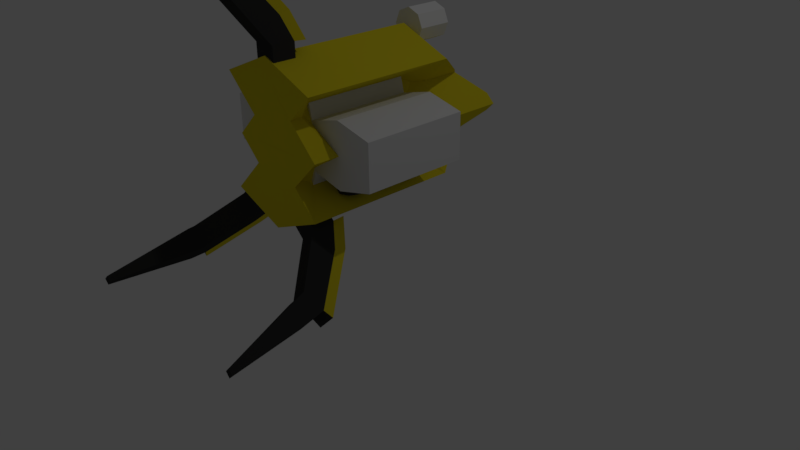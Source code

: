 # Source: Turret1.blend  (saved by Blender 2.77.0; exported with 4.5.12 LTS)
import bpy
from mathutils import Matrix  # noqa: F401  (used for matrix-valued properties, if any)

bpy.ops.wm.read_factory_settings(use_empty=True)
scene = bpy.context.scene
scene.name = 'Scene'

# ---- collections
col_collection_1 = bpy.data.collections.new('Collection 1'); scene.collection.children.link(col_collection_1)

# ---- materials (node trees are filled in below, after node groups)
mat_darkmetalturret = bpy.data.materials.new('darkmetalturret')
mat_darkmetalturret.alpha_threshold = 0.0
mat_darkmetalturret.use_transparent_shadow = False
mat_darkmetalturret.diffuse_color = (0.03522, 0.03522, 0.03522, 1.0)
mat_darkmetalturret.roughness = 0.5
mat_darkmetalturret.line_color = (0.0, 0.0, 0.0, 1.0)
mat_turret1 = bpy.data.materials.new('turret1')
mat_turret1.alpha_threshold = 0.0
mat_turret1.use_transparent_shadow = False
mat_turret1.diffuse_color = (0.7835, 0.6613, 0.01974, 1.0)
mat_turret1.roughness = 0.5
mat_turret1.specular_intensity = 0.0
mat_turret1metal = bpy.data.materials.new('turret1metal')
mat_turret1metal.alpha_threshold = 0.0
mat_turret1metal.use_transparent_shadow = False
mat_turret1metal.roughness = 0.5
mat_material = bpy.data.materials.new('Material')
mat_material.alpha_threshold = 0.0
mat_material.use_transparent_shadow = False
mat_material.diffuse_color = (0.04274, 0.09513, 0.8, 1.0)
mat_material.roughness = 0.5

# ---- material node trees

# ---- world
world_world = bpy.data.worlds.new('World'); scene.world = world_world
world_world.color = (0.05088, 0.05088, 0.05088)
world_world.use_sun_shadow = False
world_world.sun_shadow_jitter_overblur = 0.0
world_world.cycles.sampling_method = 'MANUAL'

# ---- cameras
cam_camera = bpy.data.cameras.new('Camera')
cam_camera.clip_end = 100.0
cam_camera.lens = 35.0
cam_camera.sensor_width = 32.0
cam_camera.sensor_height = 18.0
cam_camera.ortho_scale = 7.314
cam_camera.dof.focus_distance = 0.0
cam_camera.dof.aperture_fstop = 128.0

# ---- lights
light_lamp = bpy.data.lights.new('Lamp', 'POINT')
light_lamp.transmission_factor = 0.0
light_lamp.cutoff_distance = 30.0
light_lamp.energy = 100.0
light_lamp.shadow_buffer_clip_start = 1.001
light_lamp.shadow_soft_size = 0.1
light_lamp.shadow_maximum_resolution = 0.006
light_lamp.use_absolute_resolution = True

# ---- meshes
me_cube_005 = bpy.data.meshes.new('Cube.005')
me_cube_005.from_pydata([(-1.0, -1.0, -1.0), (-1.0, -1.0, 1.0), (-1.0, 1.0, -1.0), (-1.0, 1.0, 1.0), (1.0, -1.0, -1.0), (1.0, -1.0, 1.0), (1.0, 1.0, -1.0), (1.0, 1.0, 1.0), (-1.0, 3.132, -0.1647), (-1.0, 1.83, -1.683), (1.0, 3.132, -0.1647), (1.0, 1.83, -1.683), (-1.0, 6.99, -3.633), (-1.0, 5.121, -4.344), (1.0, 6.99, -3.633), (1.0, 5.121, -4.344), (-1.0, 7.266, -4.942), (-1.0, 5.268, -4.856), (1.0, 7.266, -4.942), (1.0, 5.268, -4.856), (-0.284, 8.256, -11.97), (-0.284, 7.689, -11.95), (0.284, 8.256, -11.97), (0.284, 7.689, -11.95), (-1.138, 0.968, 1.951), (1.138, 0.968, 1.951), (-1.138, 3.395, 0.6253), (1.138, 3.395, 0.6253), (-1.138, 7.786, -3.323), (1.138, 7.786, -3.323), (-1.697, -12.38, -1.0), (-1.697, -12.38, 1.0), (-3.111, -13.79, -1.0), (-3.111, -13.79, 1.0), (-3.111, -10.97, -1.0), (-3.111, -10.97, 1.0), (-4.526, -12.38, -1.0), (-4.526, -12.38, 1.0), (-4.619, -15.3, -0.1647), (-3.698, -14.38, -1.683), (-6.033, -13.89, -0.1647), (-5.113, -12.97, -1.683), (-7.347, -18.03, -3.633), (-6.025, -16.71, -4.344), (-8.761, -16.62, -3.633), (-7.439, -15.29, -4.344), (-7.542, -18.22, -4.942), (-6.129, -16.81, -4.856), (-8.956, -16.81, -4.942), (-7.543, -15.4, -4.856), (-8.749, -18.42, -11.97), (-8.347, -18.02, -11.95), (-9.15, -18.02, -11.97), (-8.749, -17.62, -11.95), (-2.991, -13.87, 1.951), (-4.601, -12.26, 1.951), (-4.707, -15.58, 0.6253), (-6.317, -13.98, 0.6253), (-7.812, -18.69, -3.323), (-9.422, -17.08, -3.323), (3.261, -10.97, -1.0), (3.261, -10.97, 1.0), (4.675, -12.38, -1.0), (4.675, -12.38, 1.0), (1.846, -12.38, -1.0), (1.846, -12.38, 1.0), (3.261, -13.79, -1.0), (3.261, -13.79, 1.0), (6.182, -13.89, -0.1647), (5.262, -12.97, -1.683), (4.768, -15.3, -0.1647), (3.848, -14.38, -1.683), (8.91, -16.62, -3.633), (7.589, -15.29, -4.344), (7.496, -18.03, -3.633), (6.174, -16.71, -4.344), (9.106, -16.81, -4.942), (7.693, -15.4, -4.856), (7.691, -18.22, -4.942), (6.279, -16.81, -4.856), (9.3, -18.02, -11.97), (8.898, -17.62, -11.95), (8.898, -18.42, -11.97), (8.497, -18.02, -11.95), (4.75, -12.26, 1.951), (3.14, -13.87, 1.951), (6.466, -13.98, 0.6253), (4.856, -15.58, 0.6253), (9.571, -17.08, -3.323), (7.961, -18.69, -3.323), (-0.02953, -6.86, -1.093), (-0.02953, -6.86, 12.92), (-0.02953, -13.86, -1.093), (-0.02953, -13.86, 12.92), (-4.982, -11.81, -1.093), (-4.982, -11.81, 12.92), (-4.982, -1.907, -1.093), (-4.982, -1.907, 12.92), (-0.02952, 0.1443, -1.093), (-0.02952, 0.1443, 12.92), (4.923, -1.907, -1.093), (4.923, -1.907, 12.92), (4.923, -11.81, -1.093), (4.923, -11.81, 12.92), (-2.019, -10.22, 1.165), (-0.02953, -6.86, 1.165), (-0.02953, -6.86, 10.66), (-2.019, -10.22, 10.66), (-2.844, -6.86, 1.165), (-2.844, -6.86, 10.66), (-2.019, -3.504, 1.165), (-2.019, -3.504, 10.66), (1.96, -3.504, 1.165), (1.96, -3.504, 10.66), (2.785, -6.86, 1.165), (2.785, -6.86, 10.66), (1.96, -10.22, 1.165), (1.96, -10.22, 10.66), (-0.02953, -11.17, 15.91), (-0.02953, -6.86, 15.91), (-3.075, -9.905, 15.91), (-3.075, -3.815, 15.91), (-0.02952, -2.553, 15.91), (3.016, -3.815, 15.91), (3.016, -9.905, 15.91), (-0.02953, -7.956, 18.44), (-0.02953, -6.86, 18.44), (-0.8044, -7.635, 18.44), (-0.8044, -6.085, 18.44), (-0.02952, -5.764, 18.44), (0.7454, -6.085, 18.44), (0.7454, -7.635, 18.44)], [], [(1, 3, 2, 0), (7, 6, 11, 10), (7, 5, 4, 6), (5, 1, 0, 4), (0, 2, 6, 4), (5, 7, 3, 1), (10, 11, 15, 14), (6, 2, 9, 11), (7, 10, 27, 25), (2, 3, 8, 9), (15, 13, 17, 19), (9, 8, 12, 13), (11, 9, 13, 15), (8, 3, 24, 26), (18, 19, 23, 22), (12, 14, 18, 16), (14, 15, 19, 18), (13, 12, 16, 17), (20, 22, 23, 21), (17, 16, 20, 21), (19, 17, 21, 23), (16, 18, 22, 20), (24, 25, 27, 26), (26, 27, 29, 28), (12, 8, 26, 28), (3, 7, 25, 24), (10, 14, 29, 27), (14, 12, 28, 29), (31, 33, 32, 30), (37, 36, 41, 40), (37, 35, 34, 36), (35, 31, 30, 34), (30, 32, 36, 34), (35, 37, 33, 31), (40, 41, 45, 44), (36, 32, 39, 41), (37, 40, 57, 55), (32, 33, 38, 39), (45, 43, 47, 49), (39, 38, 42, 43), (41, 39, 43, 45), (38, 33, 54, 56), (48, 49, 53, 52), (42, 44, 48, 46), (44, 45, 49, 48), (43, 42, 46, 47), (50, 52, 53, 51), (47, 46, 50, 51), (49, 47, 51, 53), (46, 48, 52, 50), (54, 55, 57, 56), (56, 57, 59, 58), (42, 38, 56, 58), (33, 37, 55, 54), (40, 44, 59, 57), (44, 42, 58, 59), (61, 63, 62, 60), (67, 66, 71, 70), (67, 65, 64, 66), (65, 61, 60, 64), (60, 62, 66, 64), (65, 67, 63, 61), (70, 71, 75, 74), (66, 62, 69, 71), (67, 70, 87, 85), (62, 63, 68, 69), (75, 73, 77, 79), (69, 68, 72, 73), (71, 69, 73, 75), (68, 63, 84, 86), (78, 79, 83, 82), (72, 74, 78, 76), (74, 75, 79, 78), (73, 72, 76, 77), (80, 82, 83, 81), (77, 76, 80, 81), (79, 77, 81, 83), (76, 78, 82, 80), (84, 85, 87, 86), (86, 87, 89, 88), (72, 68, 86, 88), (63, 67, 85, 84), (70, 74, 89, 87), (74, 72, 88, 89), (90, 92, 94), (95, 93, 118, 120), (92, 93, 95, 94), (91, 97, 111, 106), (101, 91, 106, 113), (91, 103, 117, 106), (95, 91, 106, 107), (94, 95, 107, 104), (97, 96, 110, 111), (90, 96, 98), (103, 91, 119, 124), (96, 97, 99, 98), (90, 98, 100), (97, 91, 119, 121), (98, 99, 101, 100), (90, 94, 104, 105), (100, 101, 113, 112), (103, 102, 116, 117), (96, 90, 105, 110), (90, 100, 112, 105), (102, 90, 105, 116), (90, 102, 92), (101, 99, 122, 123), (102, 103, 93, 92), (105, 104, 108), (106, 109, 107), (104, 107, 109, 108), (105, 108, 110), (106, 111, 109), (108, 109, 111, 110), (105, 112, 114), (106, 115, 113), (112, 113, 115, 114), (105, 114, 116), (106, 117, 115), (114, 115, 117, 116), (122, 121, 128, 129), (123, 122, 129, 130), (118, 124, 131, 125), (120, 118, 125, 127), (91, 101, 123, 119), (99, 97, 121, 122), (91, 95, 120, 119), (93, 103, 124, 118), (126, 127, 125), (126, 129, 128), (126, 130, 129), (126, 125, 131), (121, 119, 126, 128), (119, 120, 127, 126), (124, 119, 126, 131), (119, 123, 130, 126)])
me_cube_005.polygons.foreach_set('material_index', [0, 0, 0, 0, 0, 0, 0, 0, 1, 0, 0, 0, 0, 1, 0, 0, 0, 0, 0, 0, 0, 0, 1, 1, 1, 0, 1, 0, 0, 0, 0, 0, 0, 0, 0, 0, 1, 0, 0, 0, 0, 1, 0, 0, 0, 0, 0, 0, 0, 0, 1, 1, 1, 0, 1, 0, 0, 0, 0, 0, 0, 0, 0, 0, 1, 0, 0, 0, 0, 1, 0, 0, 0, 0, 0, 0, 0, 0, 1, 1, 1, 0, 1, 0, 1, 1, 1, 1, 1, 1, 1, 1, 1, 1, 1, 1, 1, 1, 1, 1, 1, 1, 1, 1, 1, 1, 1, 1, 2, 2, 2, 2, 2, 2, 2, 2, 2, 2, 2, 2, 1, 1, 1, 1, 1, 1, 1, 1, 1, 1, 1, 1, 1, 1, 1, 1])
me_cube_005.materials.append(mat_darkmetalturret)
me_cube_005.materials.append(mat_turret1)
me_cube_005.materials.append(mat_turret1metal)
me_cube_005.use_remesh_preserve_volume = False
me_cube_005.use_remesh_preserve_attributes = False
me_cube_005.use_mirror_vertex_groups = False
me_cube_005.update()
me_cylinder_009 = bpy.data.meshes.new('Cylinder.009')
me_cylinder_009.from_pydata([(0.5122, 0.5122, 0.2866), (0.0, 0.0, 1.0), (0.0, 1.0, -1.0), (0.0, 1.0, 1.0), (0.7071, 0.7071, -1.0), (0.7071, 0.7071, 1.0), (1.0, -4.371e-08, -1.0), (1.0, -4.371e-08, 1.0), (0.7071, -0.7071, -1.0), (0.7071, -0.7071, 1.0), (-8.742e-08, -1.0, -1.0), (-8.742e-08, -1.0, 1.0), (-0.7071, -0.7071, -1.0), (-0.7071, -0.7071, 1.0), (-1.0, 1.192e-08, -1.0), (-1.0, 1.192e-08, 1.0), (-0.7071, 0.7071, -1.0), (-0.7071, 0.7071, 1.0), (0.5122, 0.5122, -1.0), (-1.826e-09, 0.7243, -1.0), (0.7243, -2.984e-08, -1.0), (0.5122, -0.5122, -1.0), (-6.515e-08, -0.7243, -1.0), (-0.5122, -0.5122, -1.0), (-0.7243, 1.046e-08, -1.0), (-0.5122, 0.5122, -1.0), (-1.826e-09, 4.191e-08, 0.2866), (-1.826e-09, 0.7243, 0.2866), (0.7243, 1.025e-08, 0.2866), (0.5122, -0.5122, 0.2866), (-6.515e-08, -0.7243, 0.2866), (-0.5122, -0.5122, 0.2866), (-0.7243, 5.055e-08, 0.2866), (-0.5122, 0.5122, 0.2866), (0.5122, 3.009, 0.2866), (-9.537e-07, 2.497, 1.0), (-9.537e-07, 3.497, -1.0), (-9.537e-07, 3.497, 1.0), (0.7071, 3.204, -1.0), (0.7071, 3.204, 1.0), (1.0, 2.497, -1.0), (1.0, 2.497, 1.0), (0.7071, 1.789, -1.0), (0.7071, 1.789, 1.0), (-1.041e-06, 1.497, -1.0), (-1.041e-06, 1.497, 1.0), (-0.7071, 1.789, -1.0), (-0.7071, 1.789, 1.0), (-1.0, 2.497, -1.0), (-1.0, 2.497, 1.0), (-0.7071, 3.204, -1.0), (-0.7071, 3.204, 1.0), (0.5122, 3.009, -1.0), (-9.555e-07, 3.221, -1.0), (0.7243, 2.497, -1.0), (0.5122, 1.984, -1.0), (-1.019e-06, 1.772, -1.0), (-0.5122, 1.984, -1.0), (-0.7243, 2.497, -1.0), (-0.5122, 3.009, -1.0), (-9.555e-07, 2.497, 0.2866), (-9.555e-07, 3.221, 0.2866), (0.7243, 2.497, 0.2866), (0.5122, 1.984, 0.2866), (-1.019e-06, 1.772, 0.2866), (-0.5122, 1.984, 0.2866), (-0.7243, 2.497, 0.2866), (-0.5122, 3.009, 0.2866), (0.5122, 5.338, 0.2866), (-9.537e-07, 4.826, 1.0), (-9.537e-07, 5.826, -1.0), (-9.537e-07, 5.826, 1.0), (0.7071, 5.533, -1.0), (0.7071, 5.533, 1.0), (1.0, 4.826, -1.0), (1.0, 4.826, 1.0), (0.7071, 4.118, -1.0), (0.7071, 4.118, 1.0), (-1.041e-06, 3.826, -1.0), (-1.041e-06, 3.826, 1.0), (-0.7071, 4.118, -1.0), (-0.7071, 4.118, 1.0), (-1.0, 4.826, -1.0), (-1.0, 4.826, 1.0), (-0.7071, 5.533, -1.0), (-0.7071, 5.533, 1.0), (0.5122, 5.338, -1.0), (-9.555e-07, 5.55, -1.0), (0.7243, 4.826, -1.0), (0.5122, 4.313, -1.0), (-1.019e-06, 4.101, -1.0), (-0.5122, 4.313, -1.0), (-0.7243, 4.826, -1.0), (-0.5122, 5.338, -1.0), (-9.555e-07, 4.826, 0.2866), (-9.555e-07, 5.55, 0.2866), (0.7243, 4.826, 0.2866), (0.5122, 4.313, 0.2866), (-1.019e-06, 4.101, 0.2866), (-0.5122, 4.313, 0.2866), (-0.7243, 4.826, 0.2866), (-0.5122, 5.338, 0.2866), (-1.506, -4.159, 2.632), (-1.506, 8.267, 2.632), (2.888, -4.159, -1.762), (2.888, 8.267, -1.762), (4.707, -4.159, 2.632), (4.707, 8.267, 2.632), (2.888, -4.159, 7.025), (2.888, 8.267, 7.025), (-4.483, -2.156, 0.8665), (-1.506, -2.156, 2.632), (-1.506, 6.264, 2.632), (-4.483, 6.264, 0.8665), (-1.506, -2.156, 0.1354), (-1.506, 6.264, 0.1354), (1.471, -2.156, 0.8665), (1.471, 6.264, 0.8665), (1.471, -2.156, 4.397), (1.471, 6.264, 4.397), (-1.506, -2.156, 5.128), (-1.506, 6.264, 5.128), (-4.483, -2.156, 4.397), (-4.483, 6.264, 4.397), (-1.506, 10.92, 2.632), (1.196, 10.92, -0.06971), (2.315, 10.92, 2.632), (1.196, 10.92, 5.333), (-1.506, 13.17, 2.632), (-0.8182, 13.17, 1.944), (-0.5335, 13.17, 2.632), (-0.8182, 13.17, 3.319)], [], [(4, 6, 20, 18), (1, 5, 3), (2, 3, 5, 4), (2, 4, 18, 19), (1, 7, 5), (4, 5, 7, 6), (10, 12, 23, 22), (1, 9, 7), (6, 7, 9, 8), (8, 10, 22, 21), (1, 11, 9), (8, 9, 11, 10), (14, 16, 25, 24), (1, 13, 11), (10, 11, 13, 12), (6, 8, 21, 20), (1, 15, 13), (12, 13, 15, 14), (16, 2, 19, 25), (1, 17, 15), (14, 15, 17, 16), (12, 14, 24, 23), (1, 3, 17), (16, 17, 3, 2), (19, 18, 0, 27), (18, 20, 28, 0), (25, 19, 27, 33), (20, 21, 29, 28), (21, 22, 30, 29), (22, 23, 31, 30), (23, 24, 32, 31), (24, 25, 33, 32), (26, 27, 0), (26, 0, 28), (26, 28, 29), (26, 29, 30), (26, 30, 31), (26, 31, 32), (26, 32, 33), (26, 33, 27), (38, 40, 54, 52), (35, 39, 37), (36, 37, 39, 38), (36, 38, 52, 53), (35, 41, 39), (38, 39, 41, 40), (44, 46, 57, 56), (35, 43, 41), (40, 41, 43, 42), (42, 44, 56, 55), (35, 45, 43), (42, 43, 45, 44), (48, 50, 59, 58), (35, 47, 45), (44, 45, 47, 46), (40, 42, 55, 54), (35, 49, 47), (46, 47, 49, 48), (50, 36, 53, 59), (35, 51, 49), (48, 49, 51, 50), (46, 48, 58, 57), (35, 37, 51), (50, 51, 37, 36), (53, 52, 34, 61), (52, 54, 62, 34), (59, 53, 61, 67), (54, 55, 63, 62), (55, 56, 64, 63), (56, 57, 65, 64), (57, 58, 66, 65), (58, 59, 67, 66), (60, 61, 34), (60, 34, 62), (60, 62, 63), (60, 63, 64), (60, 64, 65), (60, 65, 66), (60, 66, 67), (60, 67, 61), (72, 74, 88, 86), (69, 73, 71), (70, 71, 73, 72), (70, 72, 86, 87), (69, 75, 73), (72, 73, 75, 74), (78, 80, 91, 90), (69, 77, 75), (74, 75, 77, 76), (76, 78, 90, 89), (69, 79, 77), (76, 77, 79, 78), (82, 84, 93, 92), (69, 81, 79), (78, 79, 81, 80), (74, 76, 89, 88), (69, 83, 81), (80, 81, 83, 82), (84, 70, 87, 93), (69, 85, 83), (82, 83, 85, 84), (80, 82, 92, 91), (69, 71, 85), (84, 85, 71, 70), (87, 86, 68, 95), (86, 88, 96, 68), (93, 87, 95, 101), (88, 89, 97, 96), (89, 90, 98, 97), (90, 91, 99, 98), (91, 92, 100, 99), (92, 93, 101, 100), (94, 95, 68), (94, 68, 96), (94, 96, 97), (94, 97, 98), (94, 98, 99), (94, 99, 100), (94, 100, 101), (94, 101, 95), (103, 105, 117, 112), (109, 103, 112, 119), (105, 104, 116, 117), (102, 104, 106), (104, 105, 107, 106), (102, 106, 108), (105, 103, 124, 125), (106, 107, 109, 108), (108, 109, 119, 118), (104, 102, 111, 116), (102, 108, 118, 111), (109, 107, 126, 127), (111, 110, 114), (112, 115, 113), (110, 113, 115, 114), (111, 114, 116), (112, 117, 115), (114, 115, 117, 116), (111, 118, 120), (112, 121, 119), (118, 119, 121, 120), (111, 120, 122), (112, 123, 121), (120, 121, 123, 122), (126, 125, 129, 130), (127, 126, 130, 131), (103, 109, 127, 124), (107, 105, 125, 126), (128, 130, 129), (128, 131, 130), (110, 122, 123, 113), (125, 124, 128, 129), (111, 122, 110), (113, 123, 112), (124, 127, 131, 128)])
me_cylinder_009.polygons.foreach_set('material_index', [0, 0, 0, 0, 0, 0, 0, 0, 0, 0, 0, 0, 0, 0, 0, 0, 0, 0, 0, 0, 0, 0, 0, 0, 0, 0, 0, 0, 0, 0, 0, 0, 0, 0, 0, 0, 0, 0, 0, 0, 0, 0, 0, 0, 0, 0, 0, 0, 0, 0, 0, 0, 0, 0, 0, 0, 0, 0, 0, 0, 0, 0, 0, 0, 0, 0, 0, 0, 0, 0, 0, 0, 0, 0, 0, 0, 0, 0, 0, 0, 0, 0, 0, 0, 0, 0, 0, 0, 0, 0, 0, 0, 0, 0, 0, 0, 0, 0, 0, 0, 0, 0, 0, 0, 0, 0, 0, 0, 0, 0, 0, 0, 0, 0, 0, 0, 0, 0, 0, 0, 1, 1, 1, 1, 1, 1, 1, 1, 1, 1, 1, 1, 2, 2, 2, 2, 2, 2, 2, 2, 2, 2, 2, 2, 1, 1, 1, 1, 1, 1, 2, 1, 2, 2, 1])
me_cylinder_009.materials.append(mat_darkmetalturret)
me_cylinder_009.materials.append(mat_turret1)
me_cylinder_009.materials.append(mat_turret1metal)
me_cylinder_009.use_remesh_preserve_volume = False
me_cylinder_009.use_remesh_preserve_attributes = False
me_cylinder_009.use_mirror_vertex_groups = False
me_cylinder_009.update()
me_cylinder_018 = bpy.data.meshes.new('Cylinder.018')
me_cylinder_018.from_pydata([(-0.5122, 0.5122, 4.894), (-4.098e-07, 6.611e-08, 4.18), (-5.846e-07, 1.0, 6.18), (-4.098e-07, 1.0, 4.18), (-0.7071, 0.7071, 6.18), (-0.7071, 0.7071, 4.18), (-1.0, -4.107e-07, 6.18), (-1.0, 6.611e-08, 4.18), (-0.7071, -0.7071, 6.18), (-0.7071, -0.7071, 4.18), (-4.972e-07, -1.0, 6.18), (-3.223e-07, -1.0, 4.18), (0.7071, -0.7071, 6.18), (0.7071, -0.7071, 4.18), (1.0, -4.107e-07, 6.18), (1.0, 6.611e-08, 4.18), (0.7071, 0.7071, 6.18), (0.7071, 0.7071, 4.18), (-0.5122, 0.5122, 6.18), (-5.828e-07, 0.7243, 6.18), (-0.7243, -4.107e-07, 6.18), (-0.5122, -0.5122, 6.18), (-5.195e-07, -0.7243, 6.18), (0.5122, -0.5122, 6.18), (0.7243, -4.107e-07, 6.18), (0.5122, 0.5122, 6.18), (-4.703e-07, -1.723e-07, 4.894), (-4.703e-07, 0.7243, 4.894), (-0.7243, -1.723e-07, 4.894), (-0.5122, -0.5122, 4.894), (-4.07e-07, -0.7243, 4.894), (0.5122, -0.5122, 4.894), (0.7243, -1.723e-07, 4.894), (0.5122, 0.5122, 4.894), (-0.5122, 3.009, 4.894), (5.439e-07, 2.497, 4.18), (3.691e-07, 3.497, 6.18), (5.439e-07, 3.497, 4.18), (-0.7071, 3.204, 6.18), (-0.7071, 3.204, 4.18), (-1.0, 2.497, 6.18), (-1.0, 2.497, 4.18), (-0.7071, 1.789, 6.18), (-0.7071, 1.789, 4.18), (4.565e-07, 1.497, 6.18), (6.313e-07, 1.497, 4.18), (0.7071, 1.789, 6.18), (0.7071, 1.789, 4.18), (1.0, 2.497, 6.18), (1.0, 2.497, 4.18), (0.7071, 3.204, 6.18), (0.7071, 3.204, 4.18), (-0.5122, 3.009, 6.18), (3.709e-07, 3.221, 6.18), (-0.7243, 2.497, 6.18), (-0.5122, 1.984, 6.18), (4.342e-07, 1.772, 6.18), (0.5122, 1.984, 6.18), (0.7243, 2.497, 6.18), (0.5122, 3.009, 6.18), (4.834e-07, 2.497, 4.894), (4.834e-07, 3.221, 4.894), (-0.7243, 2.497, 4.894), (-0.5122, 1.984, 4.894), (5.467e-07, 1.772, 4.894), (0.5122, 1.984, 4.894), (0.7243, 2.497, 4.894), (0.5122, 3.009, 4.894), (-0.5122, 5.338, 4.894), (5.439e-07, 4.826, 4.18), (3.691e-07, 5.826, 6.18), (5.439e-07, 5.826, 4.18), (-0.7071, 5.533, 6.18), (-0.7071, 5.533, 4.18), (-1.0, 4.826, 6.18), (-1.0, 4.826, 4.18), (-0.7071, 4.118, 6.18), (-0.7071, 4.118, 4.18), (4.565e-07, 3.826, 6.18), (6.313e-07, 3.826, 4.18), (0.7071, 4.118, 6.18), (0.7071, 4.118, 4.18), (1.0, 4.826, 6.18), (1.0, 4.826, 4.18), (0.7071, 5.533, 6.18), (0.7071, 5.533, 4.18), (-0.5122, 5.338, 6.18), (3.709e-07, 5.55, 6.18), (-0.7243, 4.826, 6.18), (-0.5122, 4.313, 6.18), (4.342e-07, 4.101, 6.18), (0.5122, 4.313, 6.18), (0.7243, 4.826, 6.18), (0.5122, 5.338, 6.18), (4.834e-07, 4.826, 4.894), (4.834e-07, 5.55, 4.894), (-0.7243, 4.826, 4.894), (-0.5122, 4.313, 4.894), (5.467e-07, 4.101, 4.894), (0.5122, 4.313, 4.894), (0.7243, 4.826, 4.894), (0.5122, 5.338, 4.894), (-1.506, -4.159, 2.632), (-1.506, 8.267, 2.632), (2.888, -4.159, -1.762), (2.888, 8.267, -1.762), (4.707, -4.159, 2.632), (4.707, 8.267, 2.632), (2.888, -4.159, 7.025), (2.888, 8.267, 7.025), (-4.483, -2.156, 0.8665), (-1.506, -2.156, 2.632), (-1.506, 6.264, 2.632), (-4.483, 6.264, 0.8665), (-1.506, -2.156, 0.1354), (-1.506, 6.264, 0.1354), (1.471, -2.156, 0.8665), (1.471, 6.264, 0.8665), (1.471, -2.156, 4.397), (1.471, 6.264, 4.397), (-1.506, -2.156, 5.128), (-1.506, 6.264, 5.128), (-4.483, -2.156, 4.397), (-4.483, 6.264, 4.397), (-1.506, 10.92, 2.632), (1.196, 10.92, -0.06971), (2.315, 10.92, 2.632), (1.196, 10.92, 5.333), (-1.506, 13.17, 2.632), (-0.8182, 13.17, 1.944), (-0.5335, 13.17, 2.632), (-0.8182, 13.17, 3.319)], [], [(4, 6, 20, 18), (1, 5, 3), (2, 3, 5, 4), (2, 4, 18, 19), (1, 7, 5), (4, 5, 7, 6), (10, 12, 23, 22), (1, 9, 7), (6, 7, 9, 8), (8, 10, 22, 21), (1, 11, 9), (8, 9, 11, 10), (14, 16, 25, 24), (1, 13, 11), (10, 11, 13, 12), (6, 8, 21, 20), (1, 15, 13), (12, 13, 15, 14), (16, 2, 19, 25), (1, 17, 15), (14, 15, 17, 16), (12, 14, 24, 23), (1, 3, 17), (16, 17, 3, 2), (19, 18, 0, 27), (18, 20, 28, 0), (25, 19, 27, 33), (20, 21, 29, 28), (21, 22, 30, 29), (22, 23, 31, 30), (23, 24, 32, 31), (24, 25, 33, 32), (26, 27, 0), (26, 0, 28), (26, 28, 29), (26, 29, 30), (26, 30, 31), (26, 31, 32), (26, 32, 33), (26, 33, 27), (38, 40, 54, 52), (35, 39, 37), (36, 37, 39, 38), (36, 38, 52, 53), (35, 41, 39), (38, 39, 41, 40), (44, 46, 57, 56), (35, 43, 41), (40, 41, 43, 42), (42, 44, 56, 55), (35, 45, 43), (42, 43, 45, 44), (48, 50, 59, 58), (35, 47, 45), (44, 45, 47, 46), (40, 42, 55, 54), (35, 49, 47), (46, 47, 49, 48), (50, 36, 53, 59), (35, 51, 49), (48, 49, 51, 50), (46, 48, 58, 57), (35, 37, 51), (50, 51, 37, 36), (53, 52, 34, 61), (52, 54, 62, 34), (59, 53, 61, 67), (54, 55, 63, 62), (55, 56, 64, 63), (56, 57, 65, 64), (57, 58, 66, 65), (58, 59, 67, 66), (60, 61, 34), (60, 34, 62), (60, 62, 63), (60, 63, 64), (60, 64, 65), (60, 65, 66), (60, 66, 67), (60, 67, 61), (72, 74, 88, 86), (69, 73, 71), (70, 71, 73, 72), (70, 72, 86, 87), (69, 75, 73), (72, 73, 75, 74), (78, 80, 91, 90), (69, 77, 75), (74, 75, 77, 76), (76, 78, 90, 89), (69, 79, 77), (76, 77, 79, 78), (82, 84, 93, 92), (69, 81, 79), (78, 79, 81, 80), (74, 76, 89, 88), (69, 83, 81), (80, 81, 83, 82), (84, 70, 87, 93), (69, 85, 83), (82, 83, 85, 84), (80, 82, 92, 91), (69, 71, 85), (84, 85, 71, 70), (87, 86, 68, 95), (86, 88, 96, 68), (93, 87, 95, 101), (88, 89, 97, 96), (89, 90, 98, 97), (90, 91, 99, 98), (91, 92, 100, 99), (92, 93, 101, 100), (94, 95, 68), (94, 68, 96), (94, 96, 97), (94, 97, 98), (94, 98, 99), (94, 99, 100), (94, 100, 101), (94, 101, 95), (103, 105, 117, 112), (109, 103, 112, 119), (105, 104, 116, 117), (102, 104, 106), (104, 105, 107, 106), (102, 106, 108), (105, 103, 124, 125), (106, 107, 109, 108), (108, 109, 119, 118), (104, 102, 111, 116), (102, 108, 118, 111), (109, 107, 126, 127), (111, 110, 114), (112, 115, 113), (110, 113, 115, 114), (111, 114, 116), (112, 117, 115), (114, 115, 117, 116), (111, 118, 120), (112, 121, 119), (118, 119, 121, 120), (111, 120, 122), (112, 123, 121), (120, 121, 123, 122), (126, 125, 129, 130), (127, 126, 130, 131), (103, 109, 127, 124), (107, 105, 125, 126), (128, 130, 129), (128, 131, 130), (110, 122, 123, 113), (125, 124, 128, 129), (111, 122, 110), (113, 123, 112), (124, 127, 131, 128)])
me_cylinder_018.polygons.foreach_set('material_index', [0, 0, 0, 0, 0, 0, 0, 0, 0, 0, 0, 0, 0, 0, 0, 0, 0, 0, 0, 0, 0, 0, 0, 0, 0, 0, 0, 0, 0, 0, 0, 0, 0, 0, 0, 0, 0, 0, 0, 0, 0, 0, 0, 0, 0, 0, 0, 0, 0, 0, 0, 0, 0, 0, 0, 0, 0, 0, 0, 0, 0, 0, 0, 0, 0, 0, 0, 0, 0, 0, 0, 0, 0, 0, 0, 0, 0, 0, 0, 0, 0, 0, 0, 0, 0, 0, 0, 0, 0, 0, 0, 0, 0, 0, 0, 0, 0, 0, 0, 0, 0, 0, 0, 0, 0, 0, 0, 0, 0, 0, 0, 0, 0, 0, 0, 0, 0, 0, 0, 0, 1, 1, 1, 1, 1, 1, 1, 1, 1, 1, 1, 1, 2, 2, 2, 2, 2, 2, 2, 2, 2, 2, 2, 2, 1, 1, 1, 1, 1, 1, 2, 1, 2, 2, 1])
me_cylinder_018.materials.append(mat_darkmetalturret)
me_cylinder_018.materials.append(mat_turret1)
me_cylinder_018.materials.append(mat_turret1metal)
me_cylinder_018.use_remesh_preserve_volume = False
me_cylinder_018.use_remesh_preserve_attributes = False
me_cylinder_018.use_mirror_vertex_groups = False
me_cylinder_018.update()
me_cylinder_006 = bpy.data.meshes.new('Cylinder.006')
me_cylinder_006.from_pydata([(0.5481, 0.5481, -0.7799), (0.0, 0.0, 1.0), (0.0, 1.0, -1.0), (0.0, 1.0, 1.0), (0.7071, 0.7071, -1.0), (0.7071, 0.7071, 1.0), (1.0, -4.371e-08, -1.0), (1.0, -4.371e-08, 1.0), (0.7071, -0.7071, -1.0), (0.7071, -0.7071, 1.0), (-8.742e-08, -1.0, -1.0), (-8.742e-08, -1.0, 1.0), (-0.7071, -0.7071, -1.0), (-0.7071, -0.7071, 1.0), (-1.0, 1.192e-08, -1.0), (-1.0, 1.192e-08, 1.0), (-0.7071, 0.7071, -1.0), (-0.7071, 0.7071, 1.0), (0.5481, 0.5481, -1.0), (0.495, 0.495, -0.7799), (-1.489e-09, 0.7751, -1.0), (0.7751, -3.239e-08, -1.0), (0.5481, -0.5481, -1.0), (-6.925e-08, -0.7751, -1.0), (-0.5481, -0.5481, -1.0), (-0.7751, 1.073e-08, -1.0), (-0.5481, 0.5481, -1.0), (0.3786, 0.3786, -0.9267), (-1.489e-09, 0.7751, -0.7799), (0.7751, -4.901e-08, -0.7799), (0.5481, -0.5481, -0.7799), (-6.925e-08, -0.7751, -0.7799), (-0.5481, -0.5481, -0.7799), (-0.7751, -5.884e-09, -0.7799), (-0.5481, 0.5481, -0.7799), (0.1303, 0.1303, -1.053), (-3.269e-09, 0.7001, -0.7799), (0.7001, -4.362e-08, -0.7799), (0.495, -0.495, -0.7799), (-6.447e-08, -0.7001, -0.7799), (-0.495, -0.495, -0.7799), (-0.7001, -4.674e-09, -0.7799), (-0.495, 0.495, -0.7799), (-1.34e-08, 0.5355, -0.9267), (0.5355, -2.333e-08, -0.9267), (0.3786, -0.3786, -0.9267), (-6.021e-08, -0.5355, -0.9267), (-0.3786, -0.3786, -0.9267), (-0.5355, 6.459e-09, -0.9267), (-0.3786, 0.3786, -0.9267), (-3.718e-08, 7.645e-09, -1.053), (-3.718e-08, 0.1843, -1.053), (0.1843, -4.129e-10, -1.053), (0.1303, -0.1303, -1.053), (-5.33e-08, -0.1843, -1.053), (-0.1303, -0.1303, -1.053), (-0.1843, 9.843e-09, -1.053), (-0.1303, 0.1303, -1.053)], [], [(16, 2, 20, 26), (1, 5, 3), (2, 3, 5, 4), (12, 14, 25, 24), (1, 7, 5), (4, 5, 7, 6), (4, 6, 21, 18), (1, 9, 7), (6, 7, 9, 8), (2, 4, 18, 20), (1, 11, 9), (8, 9, 11, 10), (10, 12, 24, 23), (1, 13, 11), (10, 11, 13, 12), (8, 10, 23, 22), (1, 15, 13), (12, 13, 15, 14), (14, 16, 26, 25), (1, 17, 15), (14, 15, 17, 16), (6, 8, 22, 21), (1, 3, 17), (16, 17, 3, 2), (20, 18, 0, 28), (18, 21, 29, 0), (26, 20, 28, 34), (21, 22, 30, 29), (22, 23, 31, 30), (23, 24, 32, 31), (24, 25, 33, 32), (25, 26, 34, 33), (0, 29, 37, 19), (34, 28, 36, 42), (29, 30, 38, 37), (30, 31, 39, 38), (31, 32, 40, 39), (32, 33, 41, 40), (33, 34, 42, 41), (28, 0, 19, 36), (39, 40, 47, 46), (40, 41, 48, 47), (41, 42, 49, 48), (36, 19, 27, 43), (19, 37, 44, 27), (42, 36, 43, 49), (37, 38, 45, 44), (38, 39, 46, 45), (43, 27, 35, 51), (27, 44, 52, 35), (49, 43, 51, 57), (44, 45, 53, 52), (45, 46, 54, 53), (46, 47, 55, 54), (47, 48, 56, 55), (48, 49, 57, 56), (50, 51, 35), (50, 35, 52), (50, 52, 53), (50, 53, 54), (50, 54, 55), (50, 55, 56), (50, 56, 57), (50, 57, 51)])
me_cylinder_006.polygons.foreach_set('material_index', [0, 0, 0, 0, 0, 0, 0, 0, 0, 0, 0, 0, 0, 0, 0, 0, 0, 0, 0, 0, 0, 0, 0, 0, 0, 0, 0, 0, 0, 0, 0, 0, 0, 0, 0, 0, 0, 0, 0, 0, 2, 2, 2, 2, 2, 2, 2, 2, 3, 3, 3, 3, 3, 3, 3, 3, 3, 3, 3, 3, 3, 3, 3, 3])
me_cylinder_006.materials.append(mat_turret1metal)
me_cylinder_006.materials.append(mat_turret1)
me_cylinder_006.materials.append(mat_darkmetalturret)
me_cylinder_006.materials.append(mat_material)
me_cylinder_006.use_remesh_preserve_volume = False
me_cylinder_006.use_remesh_preserve_attributes = False
me_cylinder_006.use_mirror_vertex_groups = False
me_cylinder_006.update()
arm_armature = bpy.data.armatures.new('Armature')  # bones are not reproduced

# ---- objects
ob_armature = bpy.data.objects.new('Armature', arm_armature)
ob_cube_002 = bpy.data.objects.new('Cube.002', me_cube_005)
ob_cylinder_006 = bpy.data.objects.new('Cylinder.006', me_cylinder_009)
ob_cylinder_001 = bpy.data.objects.new('Cylinder.001', me_cylinder_018)
ob_cylinder_003 = bpy.data.objects.new('Cylinder.003', me_cylinder_006)
ob_lamp = bpy.data.objects.new('Lamp', light_lamp)
ob_camera = bpy.data.objects.new('Camera', cam_camera)

# ---- transforms, parenting, visibility, modifiers, constraints
ob_armature.location = (0.0, 0.0, 1.883)
ob_armature.show_in_front = True
ob_armature.lineart.crease_threshold = 0.0
ob_cube_002.parent = ob_armature
ob_cube_002.matrix_parent_inverse = Matrix(((1.0, 0.0, 0.0, -0.0), (0.0, 0.0, 1.0, -2.883), (0.0, -1.0, 0.0, -0.0), (0.0, 0.0, 0.0, 1.0)))
ob_cube_002.location = (-0.004215, -0.9794, 1.608)
ob_cube_002.rotation_euler = (0.0, -0.0, 3.142)
ob_cube_002.scale = (0.1428, 0.1428, 0.1428)
ob_cube_002.lineart.crease_threshold = 0.0
ob_cylinder_006.parent = ob_armature
ob_cylinder_006.matrix_parent_inverse = Matrix(((1.0, 0.0, 0.0, -0.5876), (0.0, 0.0, 1.0, -2.883), (0.0, -1.0, 0.0, -0.0), (0.0, 0.0, 0.0, 1.0)))
ob_cylinder_006.location = (0.2632, 0.4236, 2.121)
ob_cylinder_006.rotation_euler = (1.571, -0.0, 0.0)
ob_cylinder_006.scale = (0.161, 0.161, 0.161)
ob_cylinder_006.lineart.crease_threshold = 0.0
ob_cylinder_001.parent = ob_armature
ob_cylinder_001.matrix_parent_inverse = Matrix(((1.0, 0.0, 0.0, 0.7717), (0.0, 0.0, 1.0, -2.883), (0.0, -1.0, 0.0, -0.0), (0.0, 0.0, 0.0, 1.0)))
ob_cylinder_001.location = (-0.2565, -0.4214, 2.121)
ob_cylinder_001.rotation_euler = (1.571, -0.0, 3.142)
ob_cylinder_001.scale = (0.161, 0.161, 0.161)
ob_cylinder_001.lineart.crease_threshold = 0.0
ob_cylinder_003.location = (0.0, 0.8703, 2.836)
ob_cylinder_003.rotation_euler = (1.571, -0.0, 0.0)
ob_cylinder_003.scale = (0.2215, 0.2215, 0.2215)
ob_cylinder_003.lineart.crease_threshold = 0.0
ob_lamp.location = (4.076, 1.005, 8.356)
ob_lamp.rotation_euler = (0.6503, 0.05522, 1.866)
ob_lamp.lock_rotations_4d = False
ob_lamp.empty_display_type = 'ARROWS'
ob_lamp.color = (0.0, 0.0, 0.0, 0.0)
ob_lamp.lineart.crease_threshold = 0.0
ob_camera.location = (7.481, -6.508, 5.344)
ob_camera.rotation_euler = (1.109, 0.01082, 0.8149)
ob_camera.lock_rotations_4d = False
ob_camera.empty_display_type = 'ARROWS'
ob_camera.color = (0.0, 0.0, 0.0, 0.0)
ob_camera.display_type = 'WIRE'
ob_camera.lineart.crease_threshold = 0.0

# ---- collection membership
col_collection_1.objects.link(ob_armature)
col_collection_1.objects.link(ob_cube_002)
col_collection_1.objects.link(ob_cylinder_006)
col_collection_1.objects.link(ob_cylinder_001)
col_collection_1.objects.link(ob_cylinder_003)
col_collection_1.objects.link(ob_lamp)
col_collection_1.objects.link(ob_camera)

# ---- scene / render settings (as saved in the file)
scene.camera = ob_camera
scene.frame_start = 1; scene.frame_end = 60; scene.frame_set(47)
scene.render.engine = 'BLENDER_EEVEE_NEXT'
scene.render.resolution_percentage = 50
scene.render.dither_intensity = 0.0
scene.cycles.use_denoising = False
scene.cycles.samples = 128
scene.cycles.sampling_pattern = 'TABULATED_SOBOL'
scene.cycles.light_sampling_threshold = 0.0
scene.cycles.use_adaptive_sampling = False
scene.cycles.use_light_tree = False
scene.cycles.blur_glossy = 0.0
scene.cycles.sample_clamp_indirect = 0.0
scene.view_settings.view_transform = 'Standard'
bpy.context.view_layer.update()
